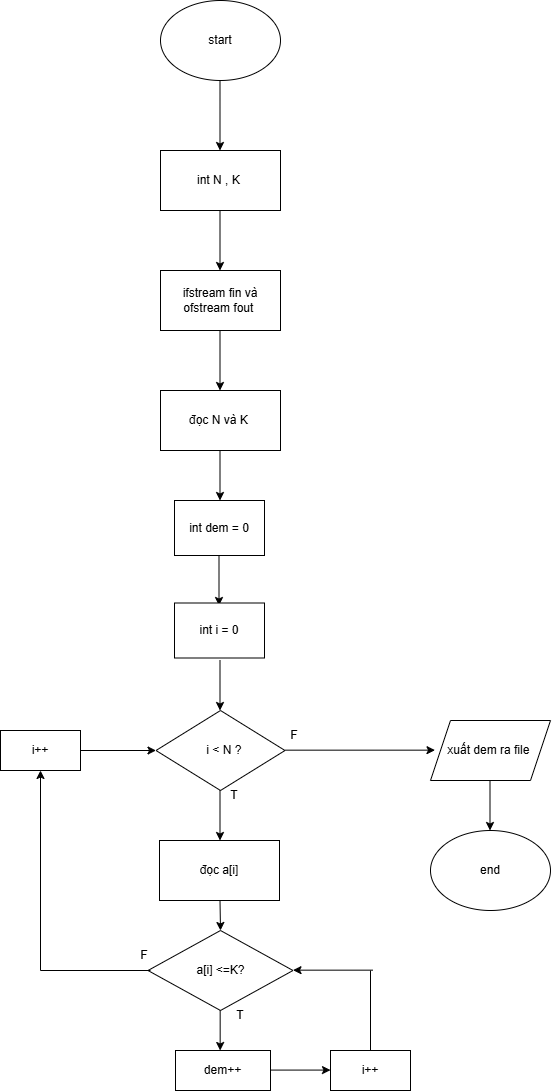

The diagram above was exported from draw.io. Its source (the exported page's mxGraphModel, read from the mxfile embedded in the PNG):
<mxGraphModel dx="1006" dy="1001" grid="1" gridSize="10" guides="1" tooltips="1" connect="1" arrows="1" fold="1" page="1" pageScale="1" pageWidth="827" pageHeight="1169" background="#FFFFFF" math="0" shadow="0">
  <root>
    <mxCell id="0" />
    <mxCell id="1" parent="0" />
    <mxCell id="me6Z6m3Po22G4sQLqCO1-1" parent="1" style="ellipse;whiteSpace=wrap;html=1;" value="start" vertex="1">
      <mxGeometry height="80" width="120" x="310" y="20" as="geometry" />
    </mxCell>
    <mxCell id="me6Z6m3Po22G4sQLqCO1-2" edge="1" parent="1" style="endArrow=classic;html=1;rounded=0;" value="">
      <mxGeometry height="50" relative="1" width="50" as="geometry">
        <mxPoint x="369.5" y="100" as="sourcePoint" />
        <mxPoint x="369.5" y="170" as="targetPoint" />
      </mxGeometry>
    </mxCell>
    <mxCell id="me6Z6m3Po22G4sQLqCO1-3" parent="1" style="rounded=0;whiteSpace=wrap;html=1;" value="int N , K&amp;nbsp;" vertex="1">
      <mxGeometry height="60" width="120" x="310" y="170" as="geometry" />
    </mxCell>
    <mxCell id="me6Z6m3Po22G4sQLqCO1-4" edge="1" parent="1" style="endArrow=classic;html=1;rounded=0;" value="">
      <mxGeometry height="50" relative="1" width="50" as="geometry">
        <mxPoint x="369.5" y="230" as="sourcePoint" />
        <mxPoint x="369.5" y="290" as="targetPoint" />
      </mxGeometry>
    </mxCell>
    <mxCell id="me6Z6m3Po22G4sQLqCO1-5" parent="1" style="rounded=0;whiteSpace=wrap;html=1;" value="ifstream fin và ofstream fout&amp;nbsp;" vertex="1">
      <mxGeometry height="60" width="120" x="310" y="290" as="geometry" />
    </mxCell>
    <mxCell id="me6Z6m3Po22G4sQLqCO1-6" edge="1" parent="1" style="endArrow=classic;html=1;rounded=0;" value="">
      <mxGeometry height="50" relative="1" width="50" as="geometry">
        <mxPoint x="369.5" y="350" as="sourcePoint" />
        <mxPoint x="369.5" y="410" as="targetPoint" />
      </mxGeometry>
    </mxCell>
    <mxCell id="me6Z6m3Po22G4sQLqCO1-7" parent="1" style="rounded=0;whiteSpace=wrap;html=1;" value="đọc N và K&amp;nbsp;" vertex="1">
      <mxGeometry height="60" width="120" x="310" y="410" as="geometry" />
    </mxCell>
    <mxCell id="me6Z6m3Po22G4sQLqCO1-8" edge="1" parent="1" style="endArrow=classic;html=1;rounded=0;" value="">
      <mxGeometry height="50" relative="1" width="50" as="geometry">
        <mxPoint x="369.5" y="470" as="sourcePoint" />
        <mxPoint x="369.5" y="520" as="targetPoint" />
      </mxGeometry>
    </mxCell>
    <mxCell id="me6Z6m3Po22G4sQLqCO1-9" parent="1" style="rounded=0;whiteSpace=wrap;html=1;" value="int dem = 0" vertex="1">
      <mxGeometry height="55" width="90" x="324" y="520" as="geometry" />
    </mxCell>
    <mxCell id="me6Z6m3Po22G4sQLqCO1-10" edge="1" parent="1" style="endArrow=classic;html=1;rounded=0;" value="">
      <mxGeometry height="50" relative="1" width="50" as="geometry">
        <mxPoint x="368.5" y="575" as="sourcePoint" />
        <mxPoint x="368.5" y="625" as="targetPoint" />
      </mxGeometry>
    </mxCell>
    <mxCell id="me6Z6m3Po22G4sQLqCO1-11" parent="1" style="rhombus;whiteSpace=wrap;html=1;" value="&amp;nbsp; &amp;nbsp;i &amp;lt; N ?&amp;nbsp;" vertex="1">
      <mxGeometry height="80" width="129" x="305.5" y="730" as="geometry" />
    </mxCell>
    <mxCell id="me6Z6m3Po22G4sQLqCO1-13" parent="1" style="rounded=0;whiteSpace=wrap;html=1;" value="int i = 0" vertex="1">
      <mxGeometry height="55" width="90" x="324" y="622.5" as="geometry" />
    </mxCell>
    <mxCell id="me6Z6m3Po22G4sQLqCO1-15" edge="1" parent="1" style="endArrow=classic;html=1;rounded=0;" value="">
      <mxGeometry height="50" relative="1" width="50" as="geometry">
        <mxPoint x="369.5" y="680" as="sourcePoint" />
        <mxPoint x="369.5" y="730" as="targetPoint" />
      </mxGeometry>
    </mxCell>
    <mxCell id="me6Z6m3Po22G4sQLqCO1-16" edge="1" parent="1" style="endArrow=classic;html=1;rounded=0;" value="">
      <mxGeometry height="50" relative="1" width="50" as="geometry">
        <mxPoint x="369.5" y="810" as="sourcePoint" />
        <mxPoint x="369.5" y="860" as="targetPoint" />
      </mxGeometry>
    </mxCell>
    <mxCell id="me6Z6m3Po22G4sQLqCO1-17" parent="1" style="rounded=0;whiteSpace=wrap;html=1;" value="đọc a[i]" vertex="1">
      <mxGeometry height="60" width="120" x="309" y="860" as="geometry" />
    </mxCell>
    <mxCell id="me6Z6m3Po22G4sQLqCO1-19" edge="1" parent="1" style="endArrow=classic;html=1;rounded=0;" value="">
      <mxGeometry height="50" relative="1" width="50" as="geometry">
        <mxPoint x="369.5" y="920" as="sourcePoint" />
        <mxPoint x="370" y="950" as="targetPoint" />
      </mxGeometry>
    </mxCell>
    <mxCell id="me6Z6m3Po22G4sQLqCO1-20" parent="1" style="rhombus;whiteSpace=wrap;html=1;" value="a[i] &amp;lt;=K?" vertex="1">
      <mxGeometry height="80" width="145" x="297.5" y="950" as="geometry" />
    </mxCell>
    <mxCell id="me6Z6m3Po22G4sQLqCO1-21" parent="1" style="text;html=1;whiteSpace=wrap;strokeColor=none;fillColor=none;align=center;verticalAlign=middle;rounded=0;" value="T" vertex="1">
      <mxGeometry height="30" width="60" x="354" y="800" as="geometry" />
    </mxCell>
    <mxCell id="me6Z6m3Po22G4sQLqCO1-22" parent="1" style="text;html=1;whiteSpace=wrap;strokeColor=none;fillColor=none;align=center;verticalAlign=middle;rounded=0;" value="T" vertex="1">
      <mxGeometry height="30" width="60" x="360" y="1020" as="geometry" />
    </mxCell>
    <mxCell id="me6Z6m3Po22G4sQLqCO1-23" edge="1" parent="1" style="endArrow=classic;html=1;rounded=0;" value="">
      <mxGeometry height="50" relative="1" width="50" as="geometry">
        <mxPoint x="369.66" y="1030" as="sourcePoint" />
        <mxPoint x="369.66" y="1070" as="targetPoint" />
      </mxGeometry>
    </mxCell>
    <mxCell id="me6Z6m3Po22G4sQLqCO1-24" parent="1" style="rounded=0;whiteSpace=wrap;html=1;" value="dem++" vertex="1">
      <mxGeometry height="40" width="95" x="325" y="1070" as="geometry" />
    </mxCell>
    <mxCell id="me6Z6m3Po22G4sQLqCO1-27" parent="1" style="rounded=0;whiteSpace=wrap;html=1;" value="i++" vertex="1">
      <mxGeometry height="40" width="80" x="480" y="1070" as="geometry" />
    </mxCell>
    <mxCell id="me6Z6m3Po22G4sQLqCO1-29" edge="1" parent="1" style="endArrow=classic;html=1;rounded=0;" value="">
      <mxGeometry height="50" relative="1" width="50" as="geometry">
        <mxPoint x="420" y="1089.58" as="sourcePoint" />
        <mxPoint x="480" y="1089.58" as="targetPoint" />
      </mxGeometry>
    </mxCell>
    <mxCell id="me6Z6m3Po22G4sQLqCO1-30" parent="1" style="rounded=0;whiteSpace=wrap;html=1;" value="i++" vertex="1">
      <mxGeometry height="40" width="80" x="150" y="750" as="geometry" />
    </mxCell>
    <mxCell id="me6Z6m3Po22G4sQLqCO1-31" edge="1" parent="1" style="endArrow=classic;html=1;rounded=0;" value="">
      <mxGeometry height="50" relative="1" width="50" as="geometry">
        <mxPoint x="522.5" y="989.66" as="sourcePoint" />
        <mxPoint x="442.5" y="989.66" as="targetPoint" />
      </mxGeometry>
    </mxCell>
    <mxCell id="me6Z6m3Po22G4sQLqCO1-32" edge="1" parent="1" style="endArrow=none;html=1;rounded=0;" value="">
      <mxGeometry height="50" relative="1" width="50" as="geometry">
        <mxPoint x="520" y="1070" as="sourcePoint" />
        <mxPoint x="520" y="990" as="targetPoint" />
      </mxGeometry>
    </mxCell>
    <mxCell id="me6Z6m3Po22G4sQLqCO1-33" edge="1" parent="1" style="endArrow=none;html=1;rounded=0;" value="">
      <mxGeometry height="50" relative="1" width="50" as="geometry">
        <mxPoint x="190" y="990" as="sourcePoint" />
        <mxPoint x="300" y="990" as="targetPoint" />
      </mxGeometry>
    </mxCell>
    <mxCell id="me6Z6m3Po22G4sQLqCO1-34" edge="1" parent="1" style="endArrow=classic;html=1;rounded=0;entryX=0.5;entryY=1;entryDx=0;entryDy=0;" target="me6Z6m3Po22G4sQLqCO1-30" value="">
      <mxGeometry height="50" relative="1" width="50" as="geometry">
        <mxPoint x="190" y="990" as="sourcePoint" />
        <mxPoint x="190" y="930" as="targetPoint" />
      </mxGeometry>
    </mxCell>
    <mxCell id="me6Z6m3Po22G4sQLqCO1-35" edge="1" parent="1" style="endArrow=classic;html=1;rounded=0;entryX=0;entryY=0.5;entryDx=0;entryDy=0;" target="me6Z6m3Po22G4sQLqCO1-11" value="">
      <mxGeometry height="50" relative="1" width="50" as="geometry">
        <mxPoint x="230" y="770" as="sourcePoint" />
        <mxPoint x="280" y="720" as="targetPoint" />
      </mxGeometry>
    </mxCell>
    <mxCell id="me6Z6m3Po22G4sQLqCO1-36" edge="1" parent="1" style="endArrow=classic;html=1;rounded=0;" value="">
      <mxGeometry height="50" relative="1" width="50" as="geometry">
        <mxPoint x="434.5" y="769.66" as="sourcePoint" />
        <mxPoint x="584.5" y="769.66" as="targetPoint" />
      </mxGeometry>
    </mxCell>
    <mxCell id="me6Z6m3Po22G4sQLqCO1-37" parent="1" style="shape=parallelogram;perimeter=parallelogramPerimeter;whiteSpace=wrap;html=1;fixedSize=1;" value="xuất dem ra file&amp;nbsp;" vertex="1">
      <mxGeometry height="60" width="120" x="580" y="740" as="geometry" />
    </mxCell>
    <mxCell id="me6Z6m3Po22G4sQLqCO1-38" edge="1" parent="1" style="endArrow=classic;html=1;rounded=0;" value="">
      <mxGeometry height="50" relative="1" width="50" as="geometry">
        <mxPoint x="639.5" y="800" as="sourcePoint" />
        <mxPoint x="639.5" y="850" as="targetPoint" />
      </mxGeometry>
    </mxCell>
    <mxCell id="me6Z6m3Po22G4sQLqCO1-39" parent="1" style="ellipse;whiteSpace=wrap;html=1;" value="end" vertex="1">
      <mxGeometry height="80" width="120" x="580" y="850" as="geometry" />
    </mxCell>
    <mxCell id="me6Z6m3Po22G4sQLqCO1-40" parent="1" style="text;html=1;whiteSpace=wrap;strokeColor=none;fillColor=none;align=center;verticalAlign=middle;rounded=0;" value="F" vertex="1">
      <mxGeometry height="30" width="60" x="264" y="960" as="geometry" />
    </mxCell>
    <mxCell id="me6Z6m3Po22G4sQLqCO1-41" parent="1" style="text;html=1;whiteSpace=wrap;strokeColor=none;fillColor=none;align=center;verticalAlign=middle;rounded=0;" value="F" vertex="1">
      <mxGeometry height="30" width="60" x="414" y="740" as="geometry" />
    </mxCell>
  </root>
</mxGraphModel>